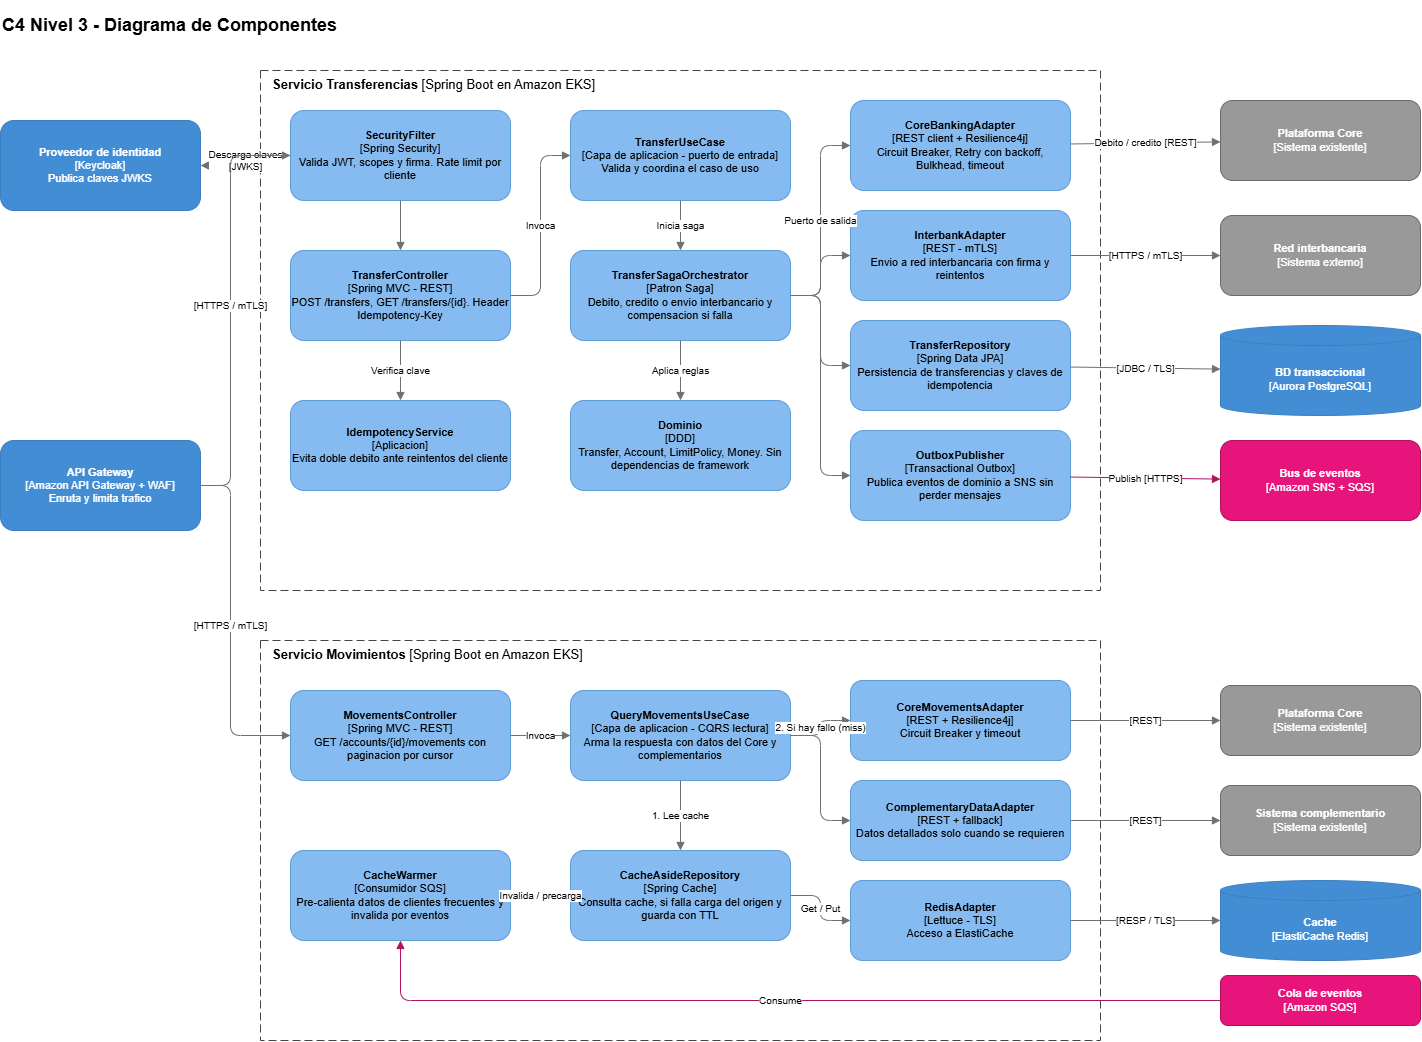

The diagram above was exported from draw.io. Its source (the exported page's mxGraphModel, read from the mxfile embedded in the PNG):
<mxGraphModel dx="2110" dy="1076" grid="1" gridSize="10" guides="1" tooltips="1" connect="1" arrows="1" fold="1" page="1" pageScale="1" pageWidth="1600" pageHeight="1100" math="0" shadow="0">
  <root>
    <mxCell id="0" />
    <mxCell id="1" parent="0" />
    <mxCell id="title" parent="1" style="text;html=1;align=left;verticalAlign=middle;fontSize=18;" value="&lt;b&gt;C4 Nivel 3 - Diagrama de Componentes&lt;/b&gt;" vertex="1">
      <mxGeometry height="50" width="900" x="40" y="10" as="geometry" />
    </mxCell>
    <mxCell id="idp" parent="1" style="rounded=1;whiteSpace=wrap;html=1;fillColor=#438DD5;fontColor=#ffffff;strokeColor=#3C7FC0;fontSize=11;" value="&lt;b&gt;Proveedor de identidad&lt;/b&gt;&lt;br&gt;[Keycloak]&lt;br&gt;Publica claves JWKS" vertex="1">
      <mxGeometry height="90" width="200" x="40" y="130" as="geometry" />
    </mxCell>
    <mxCell id="gw" parent="1" style="rounded=1;whiteSpace=wrap;html=1;fillColor=#438DD5;fontColor=#ffffff;strokeColor=#3C7FC0;fontSize=11;" value="&lt;b&gt;API Gateway&lt;/b&gt;&lt;br&gt;[Amazon API Gateway + WAF]&lt;br&gt;Enruta y limita trafico" vertex="1">
      <mxGeometry height="90" width="200" x="40" y="450" as="geometry" />
    </mxCell>
    <mxCell id="b1" parent="1" style="rounded=0;whiteSpace=wrap;html=1;fillColor=none;strokeColor=#444444;dashed=1;dashPattern=8 4;verticalAlign=top;align=left;spacingLeft=10;fontSize=13;" value="&lt;b&gt;Servicio Transferencias&lt;/b&gt; [Spring Boot en Amazon EKS]" vertex="1">
      <mxGeometry height="520" width="840" x="300" y="80" as="geometry" />
    </mxCell>
    <mxCell id="t_jwt" parent="1" style="rounded=1;whiteSpace=wrap;html=1;fillColor=#85BBF0;fontColor=#000000;strokeColor=#5D9DD5;fontSize=11;" value="&lt;b&gt;SecurityFilter&lt;/b&gt;&lt;br&gt;[Spring Security]&lt;br&gt;Valida JWT, scopes y firma. Rate limit por cliente" vertex="1">
      <mxGeometry height="90" width="220" x="330" y="120" as="geometry" />
    </mxCell>
    <mxCell id="t_ctrl" parent="1" style="rounded=1;whiteSpace=wrap;html=1;fillColor=#85BBF0;fontColor=#000000;strokeColor=#5D9DD5;fontSize=11;" value="&lt;b&gt;TransferController&lt;/b&gt;&lt;br&gt;[Spring MVC - REST]&lt;br&gt;POST /transfers, GET /transfers/{id}. Header Idempotency-Key" vertex="1">
      <mxGeometry height="90" width="220" x="330" y="260" as="geometry" />
    </mxCell>
    <mxCell id="t_idem" parent="1" style="rounded=1;whiteSpace=wrap;html=1;fillColor=#85BBF0;fontColor=#000000;strokeColor=#5D9DD5;fontSize=11;" value="&lt;b&gt;IdempotencyService&lt;/b&gt;&lt;br&gt;[Aplicacion]&lt;br&gt;Evita doble debito ante reintentos del cliente" vertex="1">
      <mxGeometry height="90" width="220" x="330" y="410" as="geometry" />
    </mxCell>
    <mxCell id="t_uc" parent="1" style="rounded=1;whiteSpace=wrap;html=1;fillColor=#85BBF0;fontColor=#000000;strokeColor=#5D9DD5;fontSize=11;" value="&lt;b&gt;TransferUseCase&lt;/b&gt;&lt;br&gt;[Capa de aplicacion - puerto de entrada]&lt;br&gt;Valida y coordina el caso de uso" vertex="1">
      <mxGeometry height="90" width="220" x="610" y="120" as="geometry" />
    </mxCell>
    <mxCell id="t_saga" parent="1" style="rounded=1;whiteSpace=wrap;html=1;fillColor=#85BBF0;fontColor=#000000;strokeColor=#5D9DD5;fontSize=11;" value="&lt;b&gt;TransferSagaOrchestrator&lt;/b&gt;&lt;br&gt;[Patron Saga]&lt;br&gt;Debito, credito o envio interbancario y compensacion si falla" vertex="1">
      <mxGeometry height="90" width="220" x="610" y="260" as="geometry" />
    </mxCell>
    <mxCell id="t_dom" parent="1" style="rounded=1;whiteSpace=wrap;html=1;fillColor=#85BBF0;fontColor=#000000;strokeColor=#5D9DD5;fontSize=11;" value="&lt;b&gt;Dominio&lt;/b&gt;&lt;br&gt;[DDD]&lt;br&gt;Transfer, Account, LimitPolicy, Money. Sin dependencias de framework" vertex="1">
      <mxGeometry height="90" width="220" x="610" y="410" as="geometry" />
    </mxCell>
    <mxCell id="t_core" parent="1" style="rounded=1;whiteSpace=wrap;html=1;fillColor=#85BBF0;fontColor=#000000;strokeColor=#5D9DD5;fontSize=11;" value="&lt;b&gt;CoreBankingAdapter&lt;/b&gt;&lt;br&gt;[REST client + Resilience4j]&lt;br&gt;Circuit Breaker, Retry con backoff, Bulkhead, timeout" vertex="1">
      <mxGeometry height="90" width="220" x="890" y="110" as="geometry" />
    </mxCell>
    <mxCell id="t_inter" parent="1" style="rounded=1;whiteSpace=wrap;html=1;fillColor=#85BBF0;fontColor=#000000;strokeColor=#5D9DD5;fontSize=11;" value="&lt;b&gt;InterbankAdapter&lt;/b&gt;&lt;br&gt;[REST - mTLS]&lt;br&gt;Envio a red interbancaria con firma y reintentos" vertex="1">
      <mxGeometry height="90" width="220" x="890" y="220" as="geometry" />
    </mxCell>
    <mxCell id="t_repo" parent="1" style="rounded=1;whiteSpace=wrap;html=1;fillColor=#85BBF0;fontColor=#000000;strokeColor=#5D9DD5;fontSize=11;" value="&lt;b&gt;TransferRepository&lt;/b&gt;&lt;br&gt;[Spring Data JPA]&lt;br&gt;Persistencia de transferencias y claves de idempotencia" vertex="1">
      <mxGeometry height="90" width="220" x="890" y="330" as="geometry" />
    </mxCell>
    <mxCell id="t_out" parent="1" style="rounded=1;whiteSpace=wrap;html=1;fillColor=#85BBF0;fontColor=#000000;strokeColor=#5D9DD5;fontSize=11;" value="&lt;b&gt;OutboxPublisher&lt;/b&gt;&lt;br&gt;[Transactional Outbox]&lt;br&gt;Publica eventos de dominio a SNS sin perder mensajes" vertex="1">
      <mxGeometry height="90" width="220" x="890" y="440" as="geometry" />
    </mxCell>
    <mxCell id="x_core" parent="1" style="rounded=1;whiteSpace=wrap;html=1;fillColor=#999999;fontColor=#ffffff;strokeColor=#6B6B6B;fontSize=11;" value="&lt;b&gt;Plataforma Core&lt;/b&gt;&lt;br&gt;[Sistema existente]" vertex="1">
      <mxGeometry height="80" width="200" x="1260" y="110" as="geometry" />
    </mxCell>
    <mxCell id="x_inter" parent="1" style="rounded=1;whiteSpace=wrap;html=1;fillColor=#999999;fontColor=#ffffff;strokeColor=#6B6B6B;fontSize=11;" value="&lt;b&gt;Red interbancaria&lt;/b&gt;&lt;br&gt;[Sistema externo]" vertex="1">
      <mxGeometry height="80" width="200" x="1260" y="225" as="geometry" />
    </mxCell>
    <mxCell id="x_db" parent="1" style="shape=cylinder3;whiteSpace=wrap;html=1;boundedLbl=1;backgroundOutline=1;size=10;fillColor=#438DD5;fontColor=#ffffff;strokeColor=#3C7FC0;fontSize=11;" value="&lt;b&gt;BD transaccional&lt;/b&gt;&lt;br&gt;[Aurora PostgreSQL]" vertex="1">
      <mxGeometry height="90" width="200" x="1260" y="335" as="geometry" />
    </mxCell>
    <mxCell id="x_bus" parent="1" style="rounded=1;whiteSpace=wrap;html=1;fillColor=#E7157B;fontColor=#ffffff;strokeColor=#B0105F;fontSize=11;" value="&lt;b&gt;Bus de eventos&lt;/b&gt;&lt;br&gt;[Amazon SNS + SQS]" vertex="1">
      <mxGeometry height="80" width="200" x="1260" y="450" as="geometry" />
    </mxCell>
    <mxCell id="a1" edge="1" parent="1" source="t_jwt" style="edgeStyle=orthogonalEdgeStyle;endArrow=block;html=1;strokeColor=#707070;fontSize=10;" target="idp" value="Descarga claves&lt;br&gt;[JWKS]">
      <mxGeometry relative="1" as="geometry" />
    </mxCell>
    <mxCell id="a2" edge="1" parent="1" source="gw" style="edgeStyle=orthogonalEdgeStyle;endArrow=block;html=1;strokeColor=#707070;fontSize=10;" target="t_jwt" value="[HTTPS / mTLS]">
      <mxGeometry relative="1" as="geometry">
        <Array as="points">
          <mxPoint x="270" y="495" />
          <mxPoint x="270" y="165" />
        </Array>
      </mxGeometry>
    </mxCell>
    <mxCell id="a3" edge="1" parent="1" source="t_jwt" style="edgeStyle=orthogonalEdgeStyle;endArrow=block;html=1;strokeColor=#707070;" target="t_ctrl" value="">
      <mxGeometry relative="1" as="geometry" />
    </mxCell>
    <mxCell id="a4" edge="1" parent="1" source="t_ctrl" style="edgeStyle=orthogonalEdgeStyle;endArrow=block;html=1;strokeColor=#707070;fontSize=10;" target="t_idem" value="Verifica clave">
      <mxGeometry relative="1" as="geometry" />
    </mxCell>
    <mxCell id="a5" edge="1" parent="1" source="t_ctrl" style="edgeStyle=orthogonalEdgeStyle;endArrow=block;html=1;strokeColor=#707070;fontSize=10;" target="t_uc" value="Invoca">
      <mxGeometry relative="1" as="geometry">
        <Array as="points">
          <mxPoint x="580" y="305" />
          <mxPoint x="580" y="165" />
        </Array>
      </mxGeometry>
    </mxCell>
    <mxCell id="a6" edge="1" parent="1" source="t_uc" style="edgeStyle=orthogonalEdgeStyle;endArrow=block;html=1;strokeColor=#707070;fontSize=10;" target="t_saga" value="Inicia saga">
      <mxGeometry relative="1" as="geometry" />
    </mxCell>
    <mxCell id="a7" edge="1" parent="1" source="t_saga" style="edgeStyle=orthogonalEdgeStyle;endArrow=block;html=1;strokeColor=#707070;fontSize=10;" target="t_dom" value="Aplica reglas">
      <mxGeometry relative="1" as="geometry" />
    </mxCell>
    <mxCell id="a8" edge="1" parent="1" source="t_saga" style="edgeStyle=orthogonalEdgeStyle;endArrow=block;html=1;strokeColor=#707070;fontSize=10;" target="t_core" value="Puerto de salida">
      <mxGeometry relative="1" as="geometry">
        <Array as="points">
          <mxPoint x="860" y="305" />
          <mxPoint x="860" y="155" />
        </Array>
      </mxGeometry>
    </mxCell>
    <mxCell id="a9" edge="1" parent="1" source="t_saga" style="edgeStyle=orthogonalEdgeStyle;endArrow=block;html=1;strokeColor=#707070;" target="t_inter" value="">
      <mxGeometry relative="1" as="geometry">
        <Array as="points">
          <mxPoint x="860" y="305" />
          <mxPoint x="860" y="265" />
        </Array>
      </mxGeometry>
    </mxCell>
    <mxCell id="a10" edge="1" parent="1" source="t_saga" style="edgeStyle=orthogonalEdgeStyle;endArrow=block;html=1;strokeColor=#707070;" target="t_repo" value="">
      <mxGeometry relative="1" as="geometry">
        <Array as="points">
          <mxPoint x="860" y="305" />
          <mxPoint x="860" y="375" />
        </Array>
      </mxGeometry>
    </mxCell>
    <mxCell id="a11" edge="1" parent="1" source="t_saga" style="edgeStyle=orthogonalEdgeStyle;endArrow=block;html=1;strokeColor=#707070;" target="t_out" value="">
      <mxGeometry relative="1" as="geometry">
        <Array as="points">
          <mxPoint x="860" y="305" />
          <mxPoint x="860" y="485" />
        </Array>
      </mxGeometry>
    </mxCell>
    <mxCell id="a12" edge="1" parent="1" source="t_core" style="endArrow=block;html=1;strokeColor=#707070;fontSize=10;" target="x_core" value="Debito / credito [REST]">
      <mxGeometry relative="1" as="geometry" />
    </mxCell>
    <mxCell id="a13" edge="1" parent="1" source="t_inter" style="endArrow=block;html=1;strokeColor=#707070;fontSize=10;" target="x_inter" value="[HTTPS / mTLS]">
      <mxGeometry relative="1" as="geometry" />
    </mxCell>
    <mxCell id="a14" edge="1" parent="1" source="t_repo" style="endArrow=block;html=1;strokeColor=#707070;fontSize=10;" target="x_db" value="[JDBC / TLS]">
      <mxGeometry relative="1" as="geometry" />
    </mxCell>
    <mxCell id="a15" edge="1" parent="1" source="t_out" style="endArrow=block;html=1;strokeColor=#B0105F;fontSize=10;" target="x_bus" value="Publish [HTTPS]">
      <mxGeometry relative="1" as="geometry" />
    </mxCell>
    <mxCell id="b2" parent="1" style="rounded=0;whiteSpace=wrap;html=1;fillColor=none;strokeColor=#444444;dashed=1;dashPattern=8 4;verticalAlign=top;align=left;spacingLeft=10;fontSize=13;" value="&lt;b&gt;Servicio Movimientos&lt;/b&gt; [Spring Boot en Amazon EKS]" vertex="1">
      <mxGeometry height="400" width="840" x="300" y="650" as="geometry" />
    </mxCell>
    <mxCell id="m_ctrl" parent="1" style="rounded=1;whiteSpace=wrap;html=1;fillColor=#85BBF0;fontColor=#000000;strokeColor=#5D9DD5;fontSize=11;" value="&lt;b&gt;MovementsController&lt;/b&gt;&lt;br&gt;[Spring MVC - REST]&lt;br&gt;GET /accounts/{id}/movements con paginacion por cursor" vertex="1">
      <mxGeometry height="90" width="220" x="330" y="700" as="geometry" />
    </mxCell>
    <mxCell id="m_uc" parent="1" style="rounded=1;whiteSpace=wrap;html=1;fillColor=#85BBF0;fontColor=#000000;strokeColor=#5D9DD5;fontSize=11;" value="&lt;b&gt;QueryMovementsUseCase&lt;/b&gt;&lt;br&gt;[Capa de aplicacion - CQRS lectura]&lt;br&gt;Arma la respuesta con datos del Core y complementarios" vertex="1">
      <mxGeometry height="90" width="220" x="610" y="700" as="geometry" />
    </mxCell>
    <mxCell id="m_cache" parent="1" style="rounded=1;whiteSpace=wrap;html=1;fillColor=#85BBF0;fontColor=#000000;strokeColor=#5D9DD5;fontSize=11;" value="&lt;b&gt;CacheAsideRepository&lt;/b&gt;&lt;br&gt;[Spring Cache]&lt;br&gt;Consulta cache, si falla carga del origen y guarda con TTL" vertex="1">
      <mxGeometry height="90" width="220" x="610" y="860" as="geometry" />
    </mxCell>
    <mxCell id="m_warm" parent="1" style="rounded=1;whiteSpace=wrap;html=1;fillColor=#85BBF0;fontColor=#000000;strokeColor=#5D9DD5;fontSize=11;" value="&lt;b&gt;CacheWarmer&lt;/b&gt;&lt;br&gt;[Consumidor SQS]&lt;br&gt;Pre-calienta datos de clientes frecuentes y invalida por eventos" vertex="1">
      <mxGeometry height="90" width="220" x="330" y="860" as="geometry" />
    </mxCell>
    <mxCell id="m_core" parent="1" style="rounded=1;whiteSpace=wrap;html=1;fillColor=#85BBF0;fontColor=#000000;strokeColor=#5D9DD5;fontSize=11;" value="&lt;b&gt;CoreMovementsAdapter&lt;/b&gt;&lt;br&gt;[REST + Resilience4j]&lt;br&gt;Circuit Breaker y timeout" vertex="1">
      <mxGeometry height="80" width="220" x="890" y="690" as="geometry" />
    </mxCell>
    <mxCell id="m_comp" parent="1" style="rounded=1;whiteSpace=wrap;html=1;fillColor=#85BBF0;fontColor=#000000;strokeColor=#5D9DD5;fontSize=11;" value="&lt;b&gt;ComplementaryDataAdapter&lt;/b&gt;&lt;br&gt;[REST + fallback]&lt;br&gt;Datos detallados solo cuando se requieren" vertex="1">
      <mxGeometry height="80" width="220" x="890" y="790" as="geometry" />
    </mxCell>
    <mxCell id="m_redis" parent="1" style="rounded=1;whiteSpace=wrap;html=1;fillColor=#85BBF0;fontColor=#000000;strokeColor=#5D9DD5;fontSize=11;" value="&lt;b&gt;RedisAdapter&lt;/b&gt;&lt;br&gt;[Lettuce - TLS]&lt;br&gt;Acceso a ElastiCache" vertex="1">
      <mxGeometry height="80" width="220" x="890" y="890" as="geometry" />
    </mxCell>
    <mxCell id="y_core" parent="1" style="rounded=1;whiteSpace=wrap;html=1;fillColor=#999999;fontColor=#ffffff;strokeColor=#6B6B6B;fontSize=11;" value="&lt;b&gt;Plataforma Core&lt;/b&gt;&lt;br&gt;[Sistema existente]" vertex="1">
      <mxGeometry height="70" width="200" x="1260" y="695" as="geometry" />
    </mxCell>
    <mxCell id="y_comp" parent="1" style="rounded=1;whiteSpace=wrap;html=1;fillColor=#999999;fontColor=#ffffff;strokeColor=#6B6B6B;fontSize=11;" value="&lt;b&gt;Sistema complementario&lt;/b&gt;&lt;br&gt;[Sistema existente]" vertex="1">
      <mxGeometry height="70" width="200" x="1260" y="795" as="geometry" />
    </mxCell>
    <mxCell id="y_redis" parent="1" style="shape=cylinder3;whiteSpace=wrap;html=1;boundedLbl=1;backgroundOutline=1;size=10;fillColor=#438DD5;fontColor=#ffffff;strokeColor=#3C7FC0;fontSize=11;" value="&lt;b&gt;Cache&lt;/b&gt;&lt;br&gt;[ElastiCache Redis]" vertex="1">
      <mxGeometry height="80" width="200" x="1260" y="890" as="geometry" />
    </mxCell>
    <mxCell id="y_bus" parent="1" style="rounded=1;whiteSpace=wrap;html=1;fillColor=#E7157B;fontColor=#ffffff;strokeColor=#B0105F;fontSize=11;" value="&lt;b&gt;Cola de eventos&lt;/b&gt;&lt;br&gt;[Amazon SQS]" vertex="1">
      <mxGeometry height="50" width="200" x="1260" y="985" as="geometry" />
    </mxCell>
    <mxCell id="c1" edge="1" parent="1" source="gw" style="edgeStyle=orthogonalEdgeStyle;endArrow=block;html=1;strokeColor=#707070;fontSize=10;" target="m_ctrl" value="[HTTPS / mTLS]">
      <mxGeometry relative="1" as="geometry">
        <Array as="points">
          <mxPoint x="270" y="495" />
          <mxPoint x="270" y="745" />
        </Array>
      </mxGeometry>
    </mxCell>
    <mxCell id="c2" edge="1" parent="1" source="m_ctrl" style="edgeStyle=orthogonalEdgeStyle;endArrow=block;html=1;strokeColor=#707070;fontSize=10;" target="m_uc" value="Invoca">
      <mxGeometry relative="1" as="geometry" />
    </mxCell>
    <mxCell id="c3" edge="1" parent="1" source="m_uc" style="edgeStyle=orthogonalEdgeStyle;endArrow=block;html=1;strokeColor=#707070;fontSize=10;" target="m_cache" value="1. Lee cache">
      <mxGeometry relative="1" as="geometry" />
    </mxCell>
    <mxCell id="c4" edge="1" parent="1" source="m_uc" style="edgeStyle=orthogonalEdgeStyle;endArrow=block;html=1;strokeColor=#707070;fontSize=10;" target="m_core" value="2. Si hay fallo (miss)">
      <mxGeometry relative="1" as="geometry">
        <Array as="points">
          <mxPoint x="860" y="745" />
          <mxPoint x="860" y="730" />
        </Array>
      </mxGeometry>
    </mxCell>
    <mxCell id="c5" edge="1" parent="1" source="m_uc" style="edgeStyle=orthogonalEdgeStyle;endArrow=block;html=1;strokeColor=#707070;" target="m_comp" value="">
      <mxGeometry relative="1" as="geometry">
        <Array as="points">
          <mxPoint x="860" y="745" />
          <mxPoint x="860" y="830" />
        </Array>
      </mxGeometry>
    </mxCell>
    <mxCell id="c6" edge="1" parent="1" source="m_cache" style="edgeStyle=orthogonalEdgeStyle;endArrow=block;html=1;strokeColor=#707070;fontSize=10;" target="m_redis" value="Get / Put">
      <mxGeometry relative="1" as="geometry" />
    </mxCell>
    <mxCell id="c7" edge="1" parent="1" source="m_warm" style="edgeStyle=orthogonalEdgeStyle;endArrow=block;html=1;strokeColor=#707070;fontSize=10;" target="m_cache" value="Invalida / precarga">
      <mxGeometry relative="1" as="geometry" />
    </mxCell>
    <mxCell id="c8" edge="1" parent="1" source="m_core" style="endArrow=block;html=1;strokeColor=#707070;fontSize=10;" target="y_core" value="[REST]">
      <mxGeometry relative="1" as="geometry" />
    </mxCell>
    <mxCell id="c9" edge="1" parent="1" source="m_comp" style="endArrow=block;html=1;strokeColor=#707070;fontSize=10;" target="y_comp" value="[REST]">
      <mxGeometry relative="1" as="geometry" />
    </mxCell>
    <mxCell id="c10" edge="1" parent="1" source="m_redis" style="endArrow=block;html=1;strokeColor=#707070;fontSize=10;" target="y_redis" value="[RESP / TLS]">
      <mxGeometry relative="1" as="geometry" />
    </mxCell>
    <mxCell id="c11" edge="1" parent="1" source="m_warm" style="edgeStyle=orthogonalEdgeStyle;endArrow=none;startArrow=block;html=1;strokeColor=#B0105F;fontSize=10;" target="y_bus" value="Consume">
      <mxGeometry relative="1" as="geometry">
        <Array as="points">
          <mxPoint x="440" y="1010" />
        </Array>
      </mxGeometry>
    </mxCell>
  </root>
</mxGraphModel>